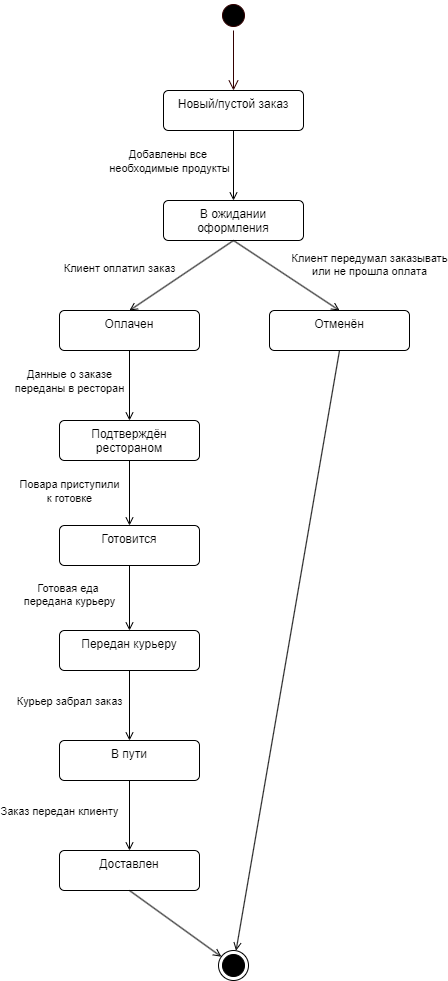

The diagram above was exported from draw.io. Its source (the exported page's mxGraphModel, read from the mxfile embedded in the PNG):
<mxGraphModel dx="1290" dy="530" grid="1" gridSize="10" guides="1" tooltips="1" connect="1" arrows="1" fold="1" page="1" pageScale="1" pageWidth="827" pageHeight="1169" math="0" shadow="0">
  <root>
    <mxCell id="0" />
    <mxCell id="1" parent="0" />
    <mxCell id="LffZ_Z1DnDSIFG47WJD0-3" value="" style="ellipse;html=1;shape=startState;fillColor=#000000;strokeColor=#330000;" vertex="1" parent="1">
      <mxGeometry x="399" y="40" width="30" height="30" as="geometry" />
    </mxCell>
    <mxCell id="LffZ_Z1DnDSIFG47WJD0-4" value="" style="html=1;verticalAlign=bottom;endArrow=open;endSize=8;strokeColor=#330000;rounded=0;entryX=0.5;entryY=0;entryDx=0;entryDy=0;" edge="1" source="LffZ_Z1DnDSIFG47WJD0-3" parent="1" target="LffZ_Z1DnDSIFG47WJD0-6">
      <mxGeometry relative="1" as="geometry">
        <mxPoint x="414" y="130" as="targetPoint" />
      </mxGeometry>
    </mxCell>
    <mxCell id="LffZ_Z1DnDSIFG47WJD0-6" value="Новый/пустой заказ" style="html=1;align=center;verticalAlign=top;rounded=1;absoluteArcSize=1;arcSize=10;dashed=0;whiteSpace=wrap;" vertex="1" parent="1">
      <mxGeometry x="344" y="130" width="140" height="40" as="geometry" />
    </mxCell>
    <mxCell id="LffZ_Z1DnDSIFG47WJD0-8" value="Отменён" style="html=1;align=center;verticalAlign=top;rounded=1;absoluteArcSize=1;arcSize=10;dashed=0;whiteSpace=wrap;" vertex="1" parent="1">
      <mxGeometry x="450" y="350" width="140" height="40" as="geometry" />
    </mxCell>
    <mxCell id="LffZ_Z1DnDSIFG47WJD0-9" value="Подтверждён рестораном" style="html=1;align=center;verticalAlign=top;rounded=1;absoluteArcSize=1;arcSize=10;dashed=0;whiteSpace=wrap;" vertex="1" parent="1">
      <mxGeometry x="240" y="460" width="140" height="40" as="geometry" />
    </mxCell>
    <mxCell id="LffZ_Z1DnDSIFG47WJD0-10" value="Оплачен" style="html=1;align=center;verticalAlign=top;rounded=1;absoluteArcSize=1;arcSize=10;dashed=0;whiteSpace=wrap;" vertex="1" parent="1">
      <mxGeometry x="240" y="350" width="140" height="40" as="geometry" />
    </mxCell>
    <mxCell id="LffZ_Z1DnDSIFG47WJD0-11" value="В ожидании оформления" style="html=1;align=center;verticalAlign=top;rounded=1;absoluteArcSize=1;arcSize=10;dashed=0;whiteSpace=wrap;" vertex="1" parent="1">
      <mxGeometry x="344" y="240" width="140" height="40" as="geometry" />
    </mxCell>
    <mxCell id="LffZ_Z1DnDSIFG47WJD0-12" value="Готовится" style="html=1;align=center;verticalAlign=top;rounded=1;absoluteArcSize=1;arcSize=10;dashed=0;whiteSpace=wrap;" vertex="1" parent="1">
      <mxGeometry x="240" y="565" width="140" height="40" as="geometry" />
    </mxCell>
    <mxCell id="LffZ_Z1DnDSIFG47WJD0-13" value="Передан курьеру" style="html=1;align=center;verticalAlign=top;rounded=1;absoluteArcSize=1;arcSize=10;dashed=0;whiteSpace=wrap;" vertex="1" parent="1">
      <mxGeometry x="240" y="670" width="140" height="40" as="geometry" />
    </mxCell>
    <mxCell id="LffZ_Z1DnDSIFG47WJD0-14" value="В пути" style="html=1;align=center;verticalAlign=top;rounded=1;absoluteArcSize=1;arcSize=10;dashed=0;whiteSpace=wrap;" vertex="1" parent="1">
      <mxGeometry x="240" y="780" width="140" height="40" as="geometry" />
    </mxCell>
    <mxCell id="LffZ_Z1DnDSIFG47WJD0-15" value="Доставлен" style="html=1;align=center;verticalAlign=top;rounded=1;absoluteArcSize=1;arcSize=10;dashed=0;whiteSpace=wrap;" vertex="1" parent="1">
      <mxGeometry x="240" y="890" width="140" height="40" as="geometry" />
    </mxCell>
    <mxCell id="LffZ_Z1DnDSIFG47WJD0-19" value="Добавлены все&amp;nbsp;&lt;div&gt;необходимые продукты&lt;div&gt;&lt;br&gt;&lt;/div&gt;&lt;/div&gt;" style="endArrow=open;html=1;rounded=0;align=center;verticalAlign=bottom;endFill=0;labelBackgroundColor=none;exitX=0.5;exitY=1;exitDx=0;exitDy=0;entryX=0.5;entryY=0;entryDx=0;entryDy=0;" edge="1" parent="1" source="LffZ_Z1DnDSIFG47WJD0-6" target="LffZ_Z1DnDSIFG47WJD0-11">
      <mxGeometry x="0.7143" y="-64" relative="1" as="geometry">
        <mxPoint x="620" y="330" as="sourcePoint" />
        <mxPoint x="780" y="330" as="targetPoint" />
        <mxPoint as="offset" />
      </mxGeometry>
    </mxCell>
    <mxCell id="LffZ_Z1DnDSIFG47WJD0-20" value="" style="resizable=0;html=1;align=center;verticalAlign=top;labelBackgroundColor=none;" connectable="0" vertex="1" parent="LffZ_Z1DnDSIFG47WJD0-19">
      <mxGeometry relative="1" as="geometry" />
    </mxCell>
    <mxCell id="LffZ_Z1DnDSIFG47WJD0-21" value="Клиент оплатил заказ&lt;div&gt;&lt;br&gt;&lt;/div&gt;" style="endArrow=open;html=1;rounded=0;align=center;verticalAlign=bottom;endFill=0;labelBackgroundColor=none;exitX=0.5;exitY=1;exitDx=0;exitDy=0;entryX=0.5;entryY=0;entryDx=0;entryDy=0;" edge="1" parent="1" source="LffZ_Z1DnDSIFG47WJD0-11" target="LffZ_Z1DnDSIFG47WJD0-10">
      <mxGeometry x="0.9542" y="-22" relative="1" as="geometry">
        <mxPoint x="330" y="400" as="sourcePoint" />
        <mxPoint x="490" y="400" as="targetPoint" />
        <mxPoint x="-1" as="offset" />
      </mxGeometry>
    </mxCell>
    <mxCell id="LffZ_Z1DnDSIFG47WJD0-22" value="" style="resizable=0;html=1;align=center;verticalAlign=top;labelBackgroundColor=none;" connectable="0" vertex="1" parent="LffZ_Z1DnDSIFG47WJD0-21">
      <mxGeometry relative="1" as="geometry" />
    </mxCell>
    <mxCell id="LffZ_Z1DnDSIFG47WJD0-23" value="Клиент передумал заказывать&lt;div&gt;или не прошла оплата&lt;/div&gt;" style="endArrow=open;html=1;rounded=0;align=center;verticalAlign=bottom;endFill=0;labelBackgroundColor=none;exitX=0.5;exitY=1;exitDx=0;exitDy=0;entryX=0.5;entryY=0;entryDx=0;entryDy=0;" edge="1" parent="1" source="LffZ_Z1DnDSIFG47WJD0-11" target="LffZ_Z1DnDSIFG47WJD0-8">
      <mxGeometry x="1" y="42" relative="1" as="geometry">
        <mxPoint x="330" y="400" as="sourcePoint" />
        <mxPoint x="490" y="400" as="targetPoint" />
        <mxPoint x="7" y="5" as="offset" />
      </mxGeometry>
    </mxCell>
    <mxCell id="LffZ_Z1DnDSIFG47WJD0-24" value="&lt;div&gt;&lt;br&gt;&lt;/div&gt;" style="resizable=0;html=1;align=center;verticalAlign=top;labelBackgroundColor=none;" connectable="0" vertex="1" parent="LffZ_Z1DnDSIFG47WJD0-23">
      <mxGeometry relative="1" as="geometry" />
    </mxCell>
    <mxCell id="LffZ_Z1DnDSIFG47WJD0-25" value="Данные о заказе&lt;br&gt;переданы в ресторан&lt;div&gt;&lt;br&gt;&lt;/div&gt;" style="endArrow=open;html=1;rounded=0;align=center;verticalAlign=bottom;endFill=0;labelBackgroundColor=none;exitX=0.5;exitY=1;exitDx=0;exitDy=0;entryX=0.5;entryY=0;entryDx=0;entryDy=0;" edge="1" parent="1" source="LffZ_Z1DnDSIFG47WJD0-10" target="LffZ_Z1DnDSIFG47WJD0-9">
      <mxGeometry x="0.7143" y="-60" relative="1" as="geometry">
        <mxPoint x="330" y="400" as="sourcePoint" />
        <mxPoint x="490" y="400" as="targetPoint" />
        <mxPoint as="offset" />
      </mxGeometry>
    </mxCell>
    <mxCell id="LffZ_Z1DnDSIFG47WJD0-26" value="" style="resizable=0;html=1;align=center;verticalAlign=top;labelBackgroundColor=none;" connectable="0" vertex="1" parent="LffZ_Z1DnDSIFG47WJD0-25">
      <mxGeometry relative="1" as="geometry" />
    </mxCell>
    <mxCell id="LffZ_Z1DnDSIFG47WJD0-27" value="Повара приступили&lt;br&gt;к готовке&lt;div&gt;&lt;br&gt;&lt;/div&gt;" style="endArrow=open;html=1;rounded=0;align=center;verticalAlign=bottom;endFill=0;labelBackgroundColor=none;exitX=0.5;exitY=1;exitDx=0;exitDy=0;entryX=0.5;entryY=0;entryDx=0;entryDy=0;" edge="1" parent="1" source="LffZ_Z1DnDSIFG47WJD0-9" target="LffZ_Z1DnDSIFG47WJD0-12">
      <mxGeometry x="0.8462" y="-60" relative="1" as="geometry">
        <mxPoint x="330" y="500" as="sourcePoint" />
        <mxPoint x="490" y="500" as="targetPoint" />
        <mxPoint as="offset" />
      </mxGeometry>
    </mxCell>
    <mxCell id="LffZ_Z1DnDSIFG47WJD0-29" value="Готовая еда&amp;nbsp;&lt;div&gt;передана курьеру&lt;/div&gt;" style="endArrow=open;html=1;rounded=0;align=center;verticalAlign=bottom;endFill=0;labelBackgroundColor=none;exitX=0.5;exitY=1;exitDx=0;exitDy=0;entryX=0.5;entryY=0;entryDx=0;entryDy=0;" edge="1" parent="1" source="LffZ_Z1DnDSIFG47WJD0-12" target="LffZ_Z1DnDSIFG47WJD0-13">
      <mxGeometry x="0.3846" y="-60" relative="1" as="geometry">
        <mxPoint x="330" y="600" as="sourcePoint" />
        <mxPoint x="490" y="600" as="targetPoint" />
        <mxPoint as="offset" />
      </mxGeometry>
    </mxCell>
    <mxCell id="LffZ_Z1DnDSIFG47WJD0-31" value="&lt;div&gt;Курьер забрал заказ&lt;/div&gt;" style="endArrow=open;html=1;rounded=0;align=center;verticalAlign=bottom;endFill=0;labelBackgroundColor=none;exitX=0.5;exitY=1;exitDx=0;exitDy=0;entryX=0.5;entryY=0;entryDx=0;entryDy=0;" edge="1" parent="1" source="LffZ_Z1DnDSIFG47WJD0-13" target="LffZ_Z1DnDSIFG47WJD0-14">
      <mxGeometry x="0.1429" y="-60" relative="1" as="geometry">
        <mxPoint x="330" y="800" as="sourcePoint" />
        <mxPoint x="490" y="800" as="targetPoint" />
        <mxPoint as="offset" />
      </mxGeometry>
    </mxCell>
    <mxCell id="LffZ_Z1DnDSIFG47WJD0-33" value="Заказ передан клиенту" style="endArrow=open;html=1;rounded=0;align=center;verticalAlign=bottom;endFill=0;labelBackgroundColor=none;exitX=0.5;exitY=1;exitDx=0;exitDy=0;entryX=0.5;entryY=0;entryDx=0;entryDy=0;" edge="1" parent="1" source="LffZ_Z1DnDSIFG47WJD0-14" target="LffZ_Z1DnDSIFG47WJD0-15">
      <mxGeometry x="0.1429" y="-70" relative="1" as="geometry">
        <mxPoint x="330" y="800" as="sourcePoint" />
        <mxPoint x="490" y="800" as="targetPoint" />
        <mxPoint as="offset" />
      </mxGeometry>
    </mxCell>
    <mxCell id="LffZ_Z1DnDSIFG47WJD0-35" value="" style="ellipse;html=1;shape=endState;fillColor=strokeColor;" vertex="1" parent="1">
      <mxGeometry x="399" y="990" width="30" height="30" as="geometry" />
    </mxCell>
    <mxCell id="LffZ_Z1DnDSIFG47WJD0-36" value="" style="endArrow=open;html=1;rounded=0;align=center;verticalAlign=bottom;endFill=0;labelBackgroundColor=none;exitX=0.5;exitY=1;exitDx=0;exitDy=0;" edge="1" parent="1" source="LffZ_Z1DnDSIFG47WJD0-15" target="LffZ_Z1DnDSIFG47WJD0-35">
      <mxGeometry relative="1" as="geometry">
        <mxPoint x="330" y="800" as="sourcePoint" />
        <mxPoint x="490" y="800" as="targetPoint" />
      </mxGeometry>
    </mxCell>
    <mxCell id="LffZ_Z1DnDSIFG47WJD0-38" value="" style="endArrow=open;html=1;rounded=0;align=center;verticalAlign=bottom;endFill=0;labelBackgroundColor=none;exitX=0.5;exitY=1;exitDx=0;exitDy=0;" edge="1" parent="1" source="LffZ_Z1DnDSIFG47WJD0-8" target="LffZ_Z1DnDSIFG47WJD0-35">
      <mxGeometry relative="1" as="geometry">
        <mxPoint x="330" y="800" as="sourcePoint" />
        <mxPoint x="490" y="800" as="targetPoint" />
      </mxGeometry>
    </mxCell>
  </root>
</mxGraphModel>